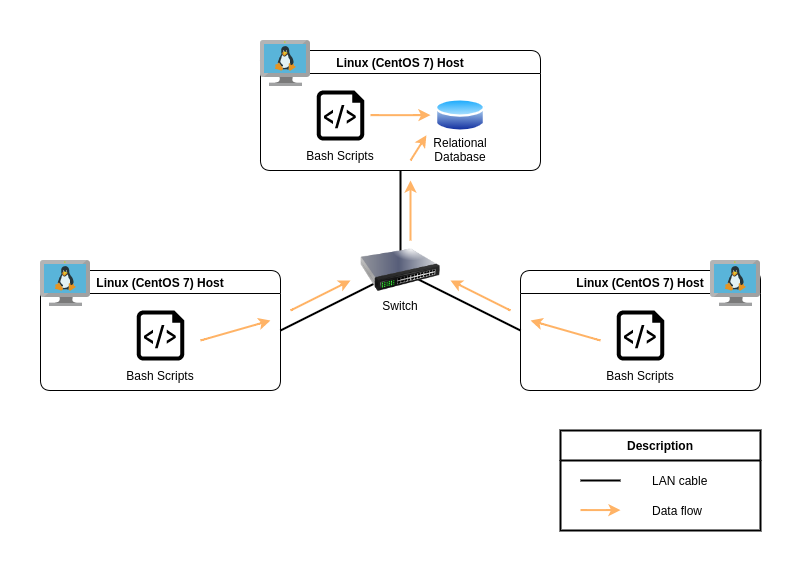

The diagram above was exported from draw.io. Its source (the exported page's mxGraphModel, read from the mxfile embedded in the PNG):
<mxGraphModel dx="544" dy="664" grid="1" gridSize="10" guides="1" tooltips="1" connect="1" arrows="1" fold="1" page="1" pageScale="1" pageWidth="827" pageHeight="1169" math="0" shadow="0">
  <root>
    <mxCell id="0" />
    <mxCell id="1" parent="0" />
    <mxCell id="XNyxCI1CnjcfM75va6ry-19" value="Switch" style="text;html=1;strokeColor=none;fillColor=none;align=center;verticalAlign=middle;whiteSpace=wrap;rounded=0;" parent="1" vertex="1">
      <mxGeometry x="360" y="340" width="80" height="30" as="geometry" />
    </mxCell>
    <mxCell id="XNyxCI1CnjcfM75va6ry-23" value="Linux (CentOS 7) Host" style="swimlane;whiteSpace=wrap;html=1;fillColor=#FFFFFF;rounded=1;labelBackgroundColor=none;swimlaneFillColor=#FFFFFF;startSize=23;" parent="1" vertex="1">
      <mxGeometry x="40" y="320" width="240" height="120" as="geometry" />
    </mxCell>
    <mxCell id="XNyxCI1CnjcfM75va6ry-24" value="" style="verticalLabelPosition=bottom;html=1;verticalAlign=top;align=center;strokeColor=none;fillColor=#000000;shape=mxgraph.azure.script_file;pointerEvents=1;" parent="XNyxCI1CnjcfM75va6ry-23" vertex="1">
      <mxGeometry x="96.25" y="40" width="47.5" height="50" as="geometry" />
    </mxCell>
    <mxCell id="XNyxCI1CnjcfM75va6ry-25" value="Bash Scripts" style="text;html=1;strokeColor=none;fillColor=none;align=center;verticalAlign=middle;whiteSpace=wrap;rounded=0;" parent="XNyxCI1CnjcfM75va6ry-23" vertex="1">
      <mxGeometry x="80" y="90" width="80" height="30" as="geometry" />
    </mxCell>
    <mxCell id="XNyxCI1CnjcfM75va6ry-2" value="" style="sketch=0;aspect=fixed;html=1;points=[];align=center;image;fontSize=12;image=img/lib/mscae/VM_Linux.svg;" parent="1" vertex="1">
      <mxGeometry x="40" y="310" width="50" height="46" as="geometry" />
    </mxCell>
    <mxCell id="XNyxCI1CnjcfM75va6ry-26" value="Linux (CentOS 7) Host" style="swimlane;whiteSpace=wrap;html=1;fillColor=#FFFFFF;rounded=1;labelBackgroundColor=none;swimlaneFillColor=#FFFFFF;startSize=23;" parent="1" vertex="1">
      <mxGeometry x="520" y="320" width="240" height="120" as="geometry" />
    </mxCell>
    <mxCell id="XNyxCI1CnjcfM75va6ry-27" value="" style="verticalLabelPosition=bottom;html=1;verticalAlign=top;align=center;strokeColor=none;fillColor=#000000;shape=mxgraph.azure.script_file;pointerEvents=1;" parent="XNyxCI1CnjcfM75va6ry-26" vertex="1">
      <mxGeometry x="96.25" y="40" width="47.5" height="50" as="geometry" />
    </mxCell>
    <mxCell id="XNyxCI1CnjcfM75va6ry-28" value="Bash Scripts" style="text;html=1;strokeColor=none;fillColor=none;align=center;verticalAlign=middle;whiteSpace=wrap;rounded=0;" parent="XNyxCI1CnjcfM75va6ry-26" vertex="1">
      <mxGeometry x="80" y="90" width="80" height="30" as="geometry" />
    </mxCell>
    <mxCell id="XNyxCI1CnjcfM75va6ry-29" value="" style="sketch=0;aspect=fixed;html=1;points=[];align=center;image;fontSize=12;image=img/lib/mscae/VM_Linux.svg;" parent="XNyxCI1CnjcfM75va6ry-26" vertex="1">
      <mxGeometry x="190" y="-10" width="50" height="46" as="geometry" />
    </mxCell>
    <mxCell id="XNyxCI1CnjcfM75va6ry-50" value="" style="endArrow=classic;html=1;rounded=0;strokeColor=#FFB366;strokeWidth=2;curved=1;elbow=vertical;" parent="XNyxCI1CnjcfM75va6ry-26" edge="1">
      <mxGeometry width="50" height="50" relative="1" as="geometry">
        <mxPoint x="80" y="70" as="sourcePoint" />
        <mxPoint x="10" y="50" as="targetPoint" />
      </mxGeometry>
    </mxCell>
    <mxCell id="XNyxCI1CnjcfM75va6ry-30" value="Linux (CentOS 7) Host" style="swimlane;whiteSpace=wrap;html=1;fillColor=#FFFFFF;rounded=1;labelBackgroundColor=none;swimlaneFillColor=#FFFFFF;startSize=23;" parent="1" vertex="1">
      <mxGeometry x="260" y="100" width="280" height="120" as="geometry" />
    </mxCell>
    <mxCell id="XNyxCI1CnjcfM75va6ry-31" value="" style="verticalLabelPosition=bottom;html=1;verticalAlign=top;align=center;strokeColor=none;fillColor=#000000;shape=mxgraph.azure.script_file;pointerEvents=1;" parent="XNyxCI1CnjcfM75va6ry-30" vertex="1">
      <mxGeometry x="56.25" y="40" width="47.5" height="50" as="geometry" />
    </mxCell>
    <mxCell id="XNyxCI1CnjcfM75va6ry-32" value="Bash Scripts" style="text;html=1;strokeColor=none;fillColor=none;align=center;verticalAlign=middle;whiteSpace=wrap;rounded=0;" parent="XNyxCI1CnjcfM75va6ry-30" vertex="1">
      <mxGeometry x="40" y="90" width="80" height="30" as="geometry" />
    </mxCell>
    <mxCell id="XNyxCI1CnjcfM75va6ry-15" value="Relational Database" style="text;html=1;strokeColor=none;fillColor=none;align=center;verticalAlign=middle;whiteSpace=wrap;rounded=0;" parent="XNyxCI1CnjcfM75va6ry-30" vertex="1">
      <mxGeometry x="160" y="83.5" width="80" height="30" as="geometry" />
    </mxCell>
    <mxCell id="XNyxCI1CnjcfM75va6ry-14" value="" style="aspect=fixed;perimeter=ellipsePerimeter;html=1;align=center;shadow=0;dashed=0;spacingTop=3;image;image=img/lib/active_directory/database.svg;fillColor=#990099;" parent="XNyxCI1CnjcfM75va6ry-30" vertex="1">
      <mxGeometry x="175" y="46.5" width="50" height="37" as="geometry" />
    </mxCell>
    <mxCell id="XNyxCI1CnjcfM75va6ry-46" value="" style="endArrow=classic;html=1;rounded=0;strokeColor=#FFB366;strokeWidth=2;curved=1;elbow=vertical;" parent="XNyxCI1CnjcfM75va6ry-30" edge="1">
      <mxGeometry width="50" height="50" relative="1" as="geometry">
        <mxPoint x="150" y="190" as="sourcePoint" />
        <mxPoint x="150" y="130" as="targetPoint" />
      </mxGeometry>
    </mxCell>
    <mxCell id="XNyxCI1CnjcfM75va6ry-53" value="" style="endArrow=classic;html=1;rounded=0;strokeColor=#FFB366;strokeWidth=2;curved=1;elbow=vertical;" parent="XNyxCI1CnjcfM75va6ry-30" edge="1">
      <mxGeometry width="50" height="50" relative="1" as="geometry">
        <mxPoint x="110" y="64.66" as="sourcePoint" />
        <mxPoint x="170" y="64.66" as="targetPoint" />
      </mxGeometry>
    </mxCell>
    <mxCell id="XNyxCI1CnjcfM75va6ry-33" value="" style="sketch=0;aspect=fixed;html=1;points=[];align=center;image;fontSize=12;image=img/lib/mscae/VM_Linux.svg;" parent="1" vertex="1">
      <mxGeometry x="260" y="90" width="50" height="46" as="geometry" />
    </mxCell>
    <mxCell id="XNyxCI1CnjcfM75va6ry-34" value="" style="endArrow=none;html=1;rounded=0;strokeWidth=2;exitX=1;exitY=0.5;exitDx=0;exitDy=0;" parent="1" source="XNyxCI1CnjcfM75va6ry-23" edge="1">
      <mxGeometry width="50" height="50" relative="1" as="geometry">
        <mxPoint x="400" y="420" as="sourcePoint" />
        <mxPoint x="400" y="320" as="targetPoint" />
      </mxGeometry>
    </mxCell>
    <mxCell id="XNyxCI1CnjcfM75va6ry-35" value="" style="endArrow=none;html=1;rounded=0;strokeWidth=2;exitX=0;exitY=0.5;exitDx=0;exitDy=0;" parent="1" source="XNyxCI1CnjcfM75va6ry-26" edge="1">
      <mxGeometry width="50" height="50" relative="1" as="geometry">
        <mxPoint x="290" y="390" as="sourcePoint" />
        <mxPoint x="400" y="320" as="targetPoint" />
      </mxGeometry>
    </mxCell>
    <mxCell id="XNyxCI1CnjcfM75va6ry-36" value="" style="endArrow=none;html=1;rounded=0;strokeWidth=2;entryX=0.5;entryY=1;entryDx=0;entryDy=0;" parent="1" target="XNyxCI1CnjcfM75va6ry-30" edge="1">
      <mxGeometry width="50" height="50" relative="1" as="geometry">
        <mxPoint x="400" y="320" as="sourcePoint" />
        <mxPoint x="370" y="350" as="targetPoint" />
      </mxGeometry>
    </mxCell>
    <mxCell id="XNyxCI1CnjcfM75va6ry-18" value="" style="image;html=1;image=img/lib/clip_art/networking/Switch_128x128.png;fillColor=#000000;imageBorder=none;" parent="1" vertex="1">
      <mxGeometry x="360" y="280" width="80" height="80" as="geometry" />
    </mxCell>
    <mxCell id="XNyxCI1CnjcfM75va6ry-37" value="Description" style="swimlane;whiteSpace=wrap;html=1;rounded=0;labelBackgroundColor=none;swimlaneFillColor=#FFFFFF;startSize=30;strokeWidth=2;glass=0;shadow=0;sketch=0;swimlaneLine=1;" parent="1" vertex="1">
      <mxGeometry x="560" y="480" width="200" height="100" as="geometry" />
    </mxCell>
    <mxCell id="XNyxCI1CnjcfM75va6ry-41" value="" style="endArrow=none;html=1;rounded=0;strokeWidth=2;" parent="XNyxCI1CnjcfM75va6ry-37" edge="1">
      <mxGeometry width="50" height="50" relative="1" as="geometry">
        <mxPoint x="20" y="50" as="sourcePoint" />
        <mxPoint x="60" y="50" as="targetPoint" />
      </mxGeometry>
    </mxCell>
    <mxCell id="XNyxCI1CnjcfM75va6ry-42" value="Data flow" style="text;html=1;strokeColor=none;fillColor=none;align=left;verticalAlign=middle;whiteSpace=wrap;rounded=0;labelBackgroundColor=none;" parent="XNyxCI1CnjcfM75va6ry-37" vertex="1">
      <mxGeometry x="90" y="65" width="100" height="30" as="geometry" />
    </mxCell>
    <mxCell id="XNyxCI1CnjcfM75va6ry-47" value="" style="endArrow=classic;html=1;rounded=0;strokeColor=#FFB366;strokeWidth=2;curved=1;elbow=vertical;" parent="XNyxCI1CnjcfM75va6ry-37" edge="1">
      <mxGeometry width="50" height="50" relative="1" as="geometry">
        <mxPoint x="20" y="79.58000000000004" as="sourcePoint" />
        <mxPoint x="60" y="79.58000000000004" as="targetPoint" />
      </mxGeometry>
    </mxCell>
    <mxCell id="XNyxCI1CnjcfM75va6ry-48" value="LAN cable" style="text;html=1;strokeColor=none;fillColor=none;align=left;verticalAlign=middle;whiteSpace=wrap;rounded=0;labelBackgroundColor=none;" parent="XNyxCI1CnjcfM75va6ry-37" vertex="1">
      <mxGeometry x="90" y="35" width="100" height="30" as="geometry" />
    </mxCell>
    <mxCell id="XNyxCI1CnjcfM75va6ry-44" value="" style="endArrow=classic;html=1;rounded=0;strokeColor=#FFB366;strokeWidth=2;curved=1;elbow=vertical;" parent="1" edge="1">
      <mxGeometry width="50" height="50" relative="1" as="geometry">
        <mxPoint x="290" y="360" as="sourcePoint" />
        <mxPoint x="350" y="330" as="targetPoint" />
      </mxGeometry>
    </mxCell>
    <mxCell id="XNyxCI1CnjcfM75va6ry-45" value="" style="endArrow=classic;html=1;rounded=0;strokeColor=#FFB366;strokeWidth=2;curved=1;elbow=vertical;" parent="1" edge="1">
      <mxGeometry width="50" height="50" relative="1" as="geometry">
        <mxPoint x="510" y="360" as="sourcePoint" />
        <mxPoint x="450" y="330" as="targetPoint" />
      </mxGeometry>
    </mxCell>
    <mxCell id="XNyxCI1CnjcfM75va6ry-49" value="" style="endArrow=classic;html=1;rounded=0;strokeColor=#FFB366;strokeWidth=2;curved=1;elbow=vertical;" parent="1" edge="1">
      <mxGeometry width="50" height="50" relative="1" as="geometry">
        <mxPoint x="200" y="390" as="sourcePoint" />
        <mxPoint x="270" y="370" as="targetPoint" />
      </mxGeometry>
    </mxCell>
    <mxCell id="XNyxCI1CnjcfM75va6ry-54" value="" style="endArrow=classic;html=1;rounded=0;strokeColor=#FFB366;strokeWidth=2;curved=1;elbow=vertical;entryX=0.074;entryY=0.042;entryDx=0;entryDy=0;entryPerimeter=0;" parent="1" target="XNyxCI1CnjcfM75va6ry-15" edge="1">
      <mxGeometry width="50" height="50" relative="1" as="geometry">
        <mxPoint x="410" y="210" as="sourcePoint" />
        <mxPoint x="440" y="174.65999999999997" as="targetPoint" />
      </mxGeometry>
    </mxCell>
  </root>
</mxGraphModel>